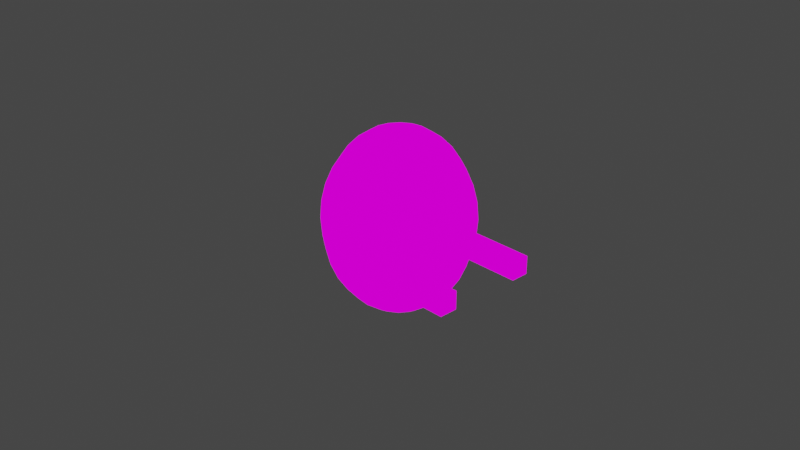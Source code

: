# Source: soid_man.blend  (saved by Blender 3.4.6; exported with 4.5.12 LTS)
import bpy
from mathutils import Matrix  # noqa: F401  (used for matrix-valued properties, if any)

bpy.ops.wm.read_factory_settings(use_empty=True)
scene = bpy.context.scene
scene.name = 'Scene'

# ---- collections
col_collection = bpy.data.collections.new('Collection'); scene.collection.children.link(col_collection)

# ---- images (referenced by path relative to the original .blend; pixels are not part of the script)
import os
ASSET_DIR = os.environ.get("B2B_ASSET_DIR", "")  # directory of the original .blend (textures are referenced by path, not embedded)
HERE = os.path.dirname(os.path.abspath(__file__))  # packed textures are extracted next to this script under _unpacked/

def load_image(name, relpath, width, height, colorspace="sRGB"):
    """Load a texture the original file referenced (path relative to the .blend, or extracted next to this script)."""
    p = next((c for c in (os.path.join(HERE, relpath), os.path.join(ASSET_DIR, relpath)) if relpath and os.path.exists(c)), "")
    if p:
        img = bpy.data.images.load(p, check_existing=True)
        img.name = name
    else:  # same state as the original file: an image datablock whose file is absent (Cycles renders it pink)
        img = bpy.data.images.new(name, width, height)
        img.source = "FILE"
        img.filepath = "//" + (relpath or name)
    img.colorspace_settings.name = colorspace
    return img
img_soid_man = load_image('soid_man', 'soid_man.png', 1024, 1024, 'sRGB')

# ---- materials (node trees are filled in below, after node groups)
mat_soid_man = bpy.data.materials.new('soid_man')
mat_soid_man.use_transparent_shadow = False

# ---- material node trees
mat_soid_man.use_nodes = True; mat_soid_man.node_tree.nodes.clear()
_N = mat_soid_man.node_tree.nodes; _L = mat_soid_man.node_tree.links
n0 = _N.new('ShaderNodeOutputMaterial'); n0.name = 'Material Output'; n0.location = (300, 300)
n1 = _N.new('ShaderNodeTexImage'); n1.name = 'Image Texture'; n1.location = (-47, 277)
n1.image = img_soid_man
_L.new(n1.outputs[0], n0.inputs[0])
n0.is_active_output = True

# ---- world
world_world = bpy.data.worlds.new('World'); scene.world = world_world
world_world.use_nodes = True; world_world.node_tree.nodes.clear()
_N = world_world.node_tree.nodes; _L = world_world.node_tree.links
n0 = _N.new('ShaderNodeOutputWorld'); n0.name = 'World Output'; n0.location = (300, 300)
n1 = _N.new('ShaderNodeBackground'); n1.name = 'Background'; n1.location = (10, 300)
n1.inputs[0].default_value = (0.05088, 0.05088, 0.05088, 1.0)
_L.new(n1.outputs[0], n0.inputs[0])
n0.is_active_output = True
world_world.color = (0.05088, 0.05088, 0.05088)
world_world.use_sun_shadow = False
world_world.sun_shadow_jitter_overblur = 0.0

# ---- cameras
cam_camera = bpy.data.cameras.new('Camera')
cam_camera.clip_end = 100.0
cam_camera.ortho_scale = 7.314

# ---- lights
light_light = bpy.data.lights.new('Light', 'POINT')
light_light.transmission_factor = 0.0
light_light.energy = 1000.0
light_light.shadow_soft_size = 0.1
light_light.shadow_maximum_resolution = 0.006
light_light.use_absolute_resolution = True

# ---- meshes
me_sphere = bpy.data.meshes.new('Sphere')
me_sphere.from_pydata([(0.0, 0.1951, 0.9808), (0.0, 0.3827, 0.9239), (0.0, 0.7071, 0.7071), (0.0, 0.9239, 0.3827), (0.0, 0.9808, 0.1951), (0.0, 0.9808, -0.1951), (0.0, 0.8315, -0.5556), (0.0, 0.5556, -0.8315), (0.0, 0.3827, -0.9239), (0.0, 0.1951, -0.9808), (0.07466, 0.1802, 0.9808), (0.1464, 0.3536, 0.9239), (0.2126, 0.5133, 0.8315), (0.2706, 0.6533, 0.7071), (0.3182, 0.7682, 0.5556), (0.3536, 0.8536, 0.3827), (0.3753, 0.9061, 0.1951), (0.3827, 0.9239, 0.0), (0.3753, 0.9061, -0.1951), (0.3536, 0.8536, -0.3827), (0.3182, 0.7682, -0.5556), (0.2706, 0.6533, -0.7071), (0.2126, 0.5133, -0.8315), (0.1464, 0.3536, -0.9239), (0.07466, 0.1802, -0.9808), (0.1379, 0.1379, 0.9808), (0.2706, 0.2706, 0.9239), (0.3928, 0.3928, 0.8315), (0.5, 0.5, 0.7071), (0.5879, 0.5879, 0.5556), (0.6533, 0.6533, 0.3827), (0.6935, 0.6935, 0.1951), (0.7071, 0.7071, 0.0), (0.6935, 0.6935, -0.1951), (0.6533, 0.6533, -0.3827), (0.5879, 0.5879, -0.5556), (0.5, 0.5, -0.7071), (0.3928, 0.3928, -0.8315), (0.2706, 0.2706, -0.9239), (0.1379, 0.1379, -0.9808), (0.1802, 0.07466, 0.9808), (0.3536, 0.1464, 0.9239), (0.5133, 0.2126, 0.8315), (0.6533, 0.2706, 0.7071), (0.7682, 0.3182, 0.5556), (0.8536, 0.3536, 0.3827), (0.9061, 0.3753, 0.1951), (0.9239, 0.3827, 0.0), (0.9061, 0.3753, -0.1951), (0.8536, 0.3536, -0.3827), (0.7682, 0.3182, -0.5556), (0.6533, 0.2706, -0.7071), (0.5133, 0.2126, -0.8315), (0.3536, 0.1464, -0.9239), (0.1802, 0.07466, -0.9808), (0.1951, -5.215e-08, 0.9808), (0.3827, -4.47e-08, 0.9239), (0.5556, -7.451e-08, 0.8315), (0.7071, -8.941e-08, 0.7071), (0.8315, -8.941e-08, 0.5556), (0.9239, -1.192e-07, 0.3827), (0.9808, -1.49e-07, 0.1951), (1.0, -1.49e-07, 0.0), (0.9808, -1.49e-07, -0.1951), (0.9239, -1.192e-07, -0.3827), (0.8315, -8.941e-08, -0.5556), (0.7071, -8.941e-08, -0.7071), (0.5556, -7.451e-08, -0.8315), (0.3827, -4.47e-08, -0.9239), (0.1951, -5.215e-08, -0.9808), (0.1802, -0.07466, 0.9808), (0.3536, -0.1464, 0.9239), (0.5133, -0.2126, 0.8315), (0.6533, -0.2706, 0.7071), (0.7682, -0.3182, 0.5556), (0.8536, -0.3536, 0.3827), (0.9061, -0.3753, 0.1951), (0.9239, -0.3827, 0.0), (0.9061, -0.3753, -0.1951), (0.8536, -0.3536, -0.3827), (0.7682, -0.3182, -0.5556), (0.6533, -0.2706, -0.7071), (0.5133, -0.2126, -0.8315), (0.3536, -0.1464, -0.9239), (0.1802, -0.07466, -0.9808), (0.1379, -0.1379, 0.9808), (0.2706, -0.2706, 0.9239), (0.3928, -0.3928, 0.8315), (0.5, -0.5, 0.7071), (0.5879, -0.5879, 0.5556), (0.6533, -0.6533, 0.3827), (0.6935, -0.6935, 0.1951), (0.7071, -0.7071, 0.0), (0.6935, -0.6935, -0.1951), (0.6533, -0.6533, -0.3827), (0.5879, -0.5879, -0.5556), (0.5, -0.5, -0.7071), (0.3928, -0.3928, -0.8315), (0.2706, -0.2706, -0.9239), (0.1379, -0.1379, -0.9808), (0.07466, -0.1802, 0.9808), (0.1464, -0.3536, 0.9239), (0.2126, -0.5133, 0.8315), (0.2706, -0.6533, 0.7071), (0.3182, -0.7682, 0.5556), (0.3536, -0.8536, 0.3827), (0.3753, -0.9061, 0.1951), (0.3827, -0.9239, 0.0), (0.3753, -0.9061, -0.1951), (0.3536, -0.8536, -0.3827), (0.3182, -0.7682, -0.5556), (0.2706, -0.6533, -0.7071), (0.2126, -0.5133, -0.8315), (0.1464, -0.3536, -0.9239), (0.07466, -0.1802, -0.9808), (-6.706e-08, -0.1951, 0.9808), (-1.192e-07, -0.3827, 0.9239), (-1.49e-07, -0.5556, 0.8315), (-2.235e-07, -0.7071, 0.7071), (-1.788e-07, -0.8315, 0.5556), (-2.384e-07, -0.9239, 0.3827), (-2.682e-07, -0.9808, 0.1951), (-3.576e-07, -1.0, 0.0), (-2.682e-07, -0.9808, -0.1951), (-2.384e-07, -0.9239, -0.3827), (-1.788e-07, -0.8315, -0.5556), (-2.235e-07, -0.7071, -0.7071), (-1.49e-07, -0.5556, -0.8315), (-1.192e-07, -0.3827, -0.9239), (-6.706e-08, -0.1951, -0.9808), (-0.07466, -0.1802, 0.9808), (-0.1464, -0.3536, 0.9239), (-0.2126, -0.5133, 0.8315), (-0.2706, -0.6533, 0.7071), (-0.3182, -0.7682, 0.5556), (-0.3536, -0.8536, 0.3827), (-0.3753, -0.9061, 0.1951), (-0.3827, -0.9239, 0.0), (-0.3753, -0.9061, -0.1951), (-0.3536, -0.8536, -0.3827), (-0.3182, -0.7682, -0.5556), (-0.2706, -0.6533, -0.7071), (-0.2126, -0.5133, -0.8315), (-0.1464, -0.3536, -0.9239), (-0.07466, -0.1802, -0.9808), (0.0, 0.0, -1.0), (-0.1379, -0.1379, 0.9808), (-0.2706, -0.2706, 0.9239), (-0.3928, -0.3928, 0.8315), (-0.5, -0.5, 0.7071), (-0.5879, -0.5879, 0.5556), (-0.6533, -0.6533, 0.3827), (-0.6935, -0.6935, 0.1951), (-0.7071, -0.7071, 0.0), (-0.6935, -0.6935, -0.1951), (-0.6533, -0.6533, -0.3827), (-0.5879, -0.5879, -0.5556), (-0.5, -0.5, -0.7071), (-0.3928, -0.3928, -0.8315), (-0.2706, -0.2706, -0.9239), (-0.1379, -0.1379, -0.9808), (-0.1802, -0.07466, 0.9808), (-0.3536, -0.1464, 0.9239), (-0.5133, -0.2126, 0.8315), (-0.6533, -0.2706, 0.7071), (-0.7682, -0.3182, 0.5556), (-0.8536, -0.3536, 0.3827), (-0.9061, -0.3753, 0.1951), (-0.9239, -0.3827, 0.0), (-0.9061, -0.3753, -0.1951), (-0.8536, -0.3536, -0.3827), (-0.7682, -0.3182, -0.5556), (-0.6533, -0.2706, -0.7071), (-0.5133, -0.2126, -0.8315), (-0.3536, -0.1464, -0.9239), (-0.1802, -0.07466, -0.9808), (0.0, 0.0, 1.0), (-0.1951, 8.196e-08, 0.9808), (-0.3827, 1.788e-07, 0.9239), (-0.5556, 1.937e-07, 0.8315), (-0.7071, 3.278e-07, 0.7071), (-0.8315, 3.278e-07, 0.5556), (-0.9239, 3.576e-07, 0.3827), (-0.9808, 3.874e-07, 0.1951), (-1.0, 5.066e-07, 0.0), (-0.9808, 3.874e-07, -0.1951), (-0.9239, 3.576e-07, -0.3827), (-0.8315, 3.278e-07, -0.5556), (-0.7071, 3.278e-07, -0.7071), (-0.5556, 1.937e-07, -0.8315), (-0.3827, 1.788e-07, -0.9239), (-0.1951, 8.196e-08, -0.9808), (-0.1802, 0.07466, 0.9808), (-0.3536, 0.1464, 0.9239), (-0.5133, 0.2126, 0.8315), (-0.6533, 0.2706, 0.7071), (-0.7682, 0.3182, 0.5556), (-0.8536, 0.3536, 0.3827), (-0.9061, 0.3753, 0.1951), (-0.9239, 0.3827, 0.0), (-0.9061, 0.3753, -0.1951), (-0.8536, 0.3536, -0.3827), (-0.7682, 0.3182, -0.5556), (-0.6533, 0.2706, -0.7071), (-0.5133, 0.2126, -0.8315), (-0.3536, 0.1464, -0.9239), (-0.1802, 0.07466, -0.9808), (-0.1379, 0.1379, 0.9808), (-0.2706, 0.2706, 0.9239), (-0.3928, 0.3928, 0.8315), (-0.5, 0.5, 0.7071), (-0.5879, 0.5879, 0.5556), (-0.6533, 0.6533, 0.3827), (-0.6935, 0.6935, 0.1951), (-0.7071, 0.7071, 0.0), (-0.6935, 0.6935, -0.1951), (-0.6533, 0.6533, -0.3827), (-0.5879, 0.5879, -0.5556), (-0.5, 0.5, -0.7071), (-0.3928, 0.3928, -0.8315), (-0.2706, 0.2706, -0.9239), (-0.1379, 0.1379, -0.9808), (-0.07466, 0.1802, 0.9808), (-0.1464, 0.3536, 0.9239), (-0.2126, 0.5133, 0.8315), (-0.2706, 0.6533, 0.7071), (-0.3182, 0.7682, 0.5556), (-0.3536, 0.8536, 0.3827), (-0.3753, 0.9061, 0.1951), (-0.3827, 0.9239, 0.0), (-0.3753, 0.9061, -0.1951), (-0.3536, 0.8536, -0.3827), (-0.3182, 0.7682, -0.5556), (-0.2706, 0.6533, -0.7071), (-0.2126, 0.5133, -0.8315), (-0.1464, 0.3536, -0.9239), (-0.07466, 0.1802, -0.9808), (2.384e-07, 0.5556, 0.8315), (4.47e-07, 0.8315, 0.5556), (6.258e-07, 1.0, 0.0), (5.066e-07, 0.9239, -0.3827), (4.47e-07, 0.7071, -0.7071), (0.25, -0.75, -0.3819), (0.25, -0.75, -0.1819), (0.25, -0.5, -0.3819), (0.25, -0.5, -0.1819), (1.5, -0.75, -0.3819), (1.5, -0.75, -0.1819), (1.5, -0.5, -0.3819), (1.5, -0.5, -0.1819), (0.25, 0.5, -0.3819), (0.25, 0.5, -0.1819), (0.25, 0.75, -0.3819), (0.25, 0.75, -0.1819), (1.5, 0.5, -0.3819), (1.5, 0.5, -0.1819), (1.5, 0.75, -0.3819), (1.5, 0.75, -0.1819)], [], [(2, 237, 12, 13), (241, 6, 20, 21), (238, 2, 13, 14), (7, 241, 21, 22), (3, 238, 14, 15), (8, 7, 22, 23), (4, 3, 15, 16), (9, 8, 23, 24), (239, 4, 16, 17), (0, 176, 10), (145, 9, 24), (5, 239, 17, 18), (1, 0, 10, 11), (240, 5, 18, 19), (237, 1, 11, 12), (6, 240, 19, 20), (12, 11, 26, 27), (20, 19, 34, 35), (13, 12, 27, 28), (21, 20, 35, 36), (14, 13, 28, 29), (22, 21, 36, 37), (15, 14, 29, 30), (23, 22, 37, 38), (16, 15, 30, 31), (24, 23, 38, 39), (17, 16, 31, 32), (10, 176, 25), (145, 24, 39), (18, 17, 32, 33), (11, 10, 25, 26), (19, 18, 33, 34), (31, 30, 45, 46), (39, 38, 53, 54), (32, 31, 46, 47), (25, 176, 40), (145, 39, 54), (33, 32, 47, 48), (26, 25, 40, 41), (34, 33, 48, 49), (27, 26, 41, 42), (35, 34, 49, 50), (28, 27, 42, 43), (36, 35, 50, 51), (29, 28, 43, 44), (37, 36, 51, 52), (30, 29, 44, 45), (38, 37, 52, 53), (50, 49, 64, 65), (43, 42, 57, 58), (51, 50, 65, 66), (44, 43, 58, 59), (52, 51, 66, 67), (45, 44, 59, 60), (53, 52, 67, 68), (46, 45, 60, 61), (54, 53, 68, 69), (47, 46, 61, 62), (40, 176, 55), (145, 54, 69), (48, 47, 62, 63), (41, 40, 55, 56), (49, 48, 63, 64), (42, 41, 56, 57), (69, 68, 83, 84), (62, 61, 76, 77), (55, 176, 70), (145, 69, 84), (63, 62, 77, 78), (56, 55, 70, 71), (64, 63, 78, 79), (57, 56, 71, 72), (65, 64, 79, 80), (58, 57, 72, 73), (66, 65, 80, 81), (59, 58, 73, 74), (67, 66, 81, 82), (60, 59, 74, 75), (68, 67, 82, 83), (61, 60, 75, 76), (73, 72, 87, 88), (81, 80, 95, 96), (74, 73, 88, 89), (82, 81, 96, 97), (75, 74, 89, 90), (83, 82, 97, 98), (76, 75, 90, 91), (84, 83, 98, 99), (77, 76, 91, 92), (70, 176, 85), (145, 84, 99), (78, 77, 92, 93), (71, 70, 85, 86), (79, 78, 93, 94), (72, 71, 86, 87), (80, 79, 94, 95), (92, 91, 106, 107), (85, 176, 100), (145, 99, 114), (93, 92, 107, 108), (86, 85, 100, 101), (94, 93, 108, 109), (87, 86, 101, 102), (95, 94, 109, 110), (88, 87, 102, 103), (96, 95, 110, 111), (89, 88, 103, 104), (97, 96, 111, 112), (90, 89, 104, 105), (98, 97, 112, 113), (91, 90, 105, 106), (99, 98, 113, 114), (111, 110, 125, 126), (104, 103, 118, 119), (112, 111, 126, 127), (105, 104, 119, 120), (113, 112, 127, 128), (106, 105, 120, 121), (114, 113, 128, 129), (107, 106, 121, 122), (100, 176, 115), (145, 114, 129), (108, 107, 122, 123), (101, 100, 115, 116), (109, 108, 123, 124), (102, 101, 116, 117), (110, 109, 124, 125), (103, 102, 117, 118), (145, 129, 144), (123, 122, 137, 138), (116, 115, 130, 131), (124, 123, 138, 139), (117, 116, 131, 132), (125, 124, 139, 140), (118, 117, 132, 133), (126, 125, 140, 141), (119, 118, 133, 134), (127, 126, 141, 142), (120, 119, 134, 135), (128, 127, 142, 143), (121, 120, 135, 136), (129, 128, 143, 144), (122, 121, 136, 137), (115, 176, 130), (142, 141, 157, 158), (135, 134, 150, 151), (143, 142, 158, 159), (136, 135, 151, 152), (144, 143, 159, 160), (137, 136, 152, 153), (130, 176, 146), (145, 144, 160), (138, 137, 153, 154), (131, 130, 146, 147), (139, 138, 154, 155), (132, 131, 147, 148), (140, 139, 155, 156), (133, 132, 148, 149), (141, 140, 156, 157), (134, 133, 149, 150), (147, 146, 161, 162), (155, 154, 169, 170), (148, 147, 162, 163), (156, 155, 170, 171), (149, 148, 163, 164), (157, 156, 171, 172), (150, 149, 164, 165), (158, 157, 172, 173), (151, 150, 165, 166), (159, 158, 173, 174), (152, 151, 166, 167), (160, 159, 174, 175), (153, 152, 167, 168), (146, 176, 161), (145, 160, 175), (154, 153, 168, 169), (166, 165, 181, 182), (174, 173, 189, 190), (167, 166, 182, 183), (175, 174, 190, 191), (168, 167, 183, 184), (161, 176, 177), (145, 175, 191), (169, 168, 184, 185), (162, 161, 177, 178), (170, 169, 185, 186), (163, 162, 178, 179), (171, 170, 186, 187), (164, 163, 179, 180), (172, 171, 187, 188), (165, 164, 180, 181), (173, 172, 188, 189), (186, 185, 200, 201), (179, 178, 193, 194), (187, 186, 201, 202), (180, 179, 194, 195), (188, 187, 202, 203), (181, 180, 195, 196), (189, 188, 203, 204), (182, 181, 196, 197), (190, 189, 204, 205), (183, 182, 197, 198), (191, 190, 205, 206), (184, 183, 198, 199), (177, 176, 192), (145, 191, 206), (185, 184, 199, 200), (178, 177, 192, 193), (205, 204, 219, 220), (198, 197, 212, 213), (206, 205, 220, 221), (199, 198, 213, 214), (192, 176, 207), (145, 206, 221), (200, 199, 214, 215), (193, 192, 207, 208), (201, 200, 215, 216), (194, 193, 208, 209), (202, 201, 216, 217), (195, 194, 209, 210), (203, 202, 217, 218), (196, 195, 210, 211), (204, 203, 218, 219), (197, 196, 211, 212), (209, 208, 223, 224), (217, 216, 231, 232), (210, 209, 224, 225), (218, 217, 232, 233), (211, 210, 225, 226), (219, 218, 233, 234), (212, 211, 226, 227), (220, 219, 234, 235), (213, 212, 227, 228), (221, 220, 235, 236), (214, 213, 228, 229), (207, 176, 222), (145, 221, 236), (215, 214, 229, 230), (208, 207, 222, 223), (216, 215, 230, 231), (228, 227, 3, 4), (236, 235, 8, 9), (229, 228, 4, 239), (222, 176, 0), (145, 236, 9), (230, 229, 239, 5), (223, 222, 0, 1), (231, 230, 5, 240), (224, 223, 1, 237), (232, 231, 240, 6), (225, 224, 237, 2), (233, 232, 6, 241), (226, 225, 2, 238), (234, 233, 241, 7), (227, 226, 238, 3), (235, 234, 7, 8), (242, 243, 245, 244), (244, 245, 249, 248), (248, 249, 247, 246), (246, 247, 243, 242), (244, 248, 246, 242), (249, 245, 243, 247), (250, 251, 253, 252), (252, 253, 257, 256), (256, 257, 255, 254), (254, 255, 251, 250), (252, 256, 254, 250), (257, 253, 251, 255)])
_uv = me_sphere.uv_layers.new(name='UVMap')
_uv.uv.foreach_set('vector', [0.1251, 0.3749, 0.09384, 0.3749, 0.09384, 0.3437, 0.1251, 0.3437, 0.3749, 0.3749, 0.3437, 0.3749, 0.3437, 0.3437, 0.3749, 0.3437, 0.1563, 0.3749, 0.1251, 0.3749, 0.1251, 0.3437, 0.1563, 0.3437, 0.4062, 0.3749, 0.3749, 0.3749, 0.3749, 0.3437, 0.4062, 0.3437, 0.1875, 0.3749, 0.1563, 0.3749, 0.1563, 0.3437, 0.1875, 0.3437, 0.4374, 0.3749, 0.4062, 0.3749, 0.4062, 0.3437, 0.4374, 0.3437, 0.2188, 0.3749, 0.1875, 0.3749, 0.1875, 0.3437, 0.2188, 0.3437, 0.4686, 0.3749, 0.4374, 0.3749, 0.4374, 0.3437, 0.4686, 0.3437, 0.25, 0.3749, 0.2188, 0.3749, 0.2188, 0.3437, 0.25, 0.3437, 0.03137, 0.3749, 0.0001365, 0.3593, 0.03137, 0.3437, 0.4999, 0.3593, 0.4686, 0.3749, 0.4686, 0.3437, 0.2812, 0.3749, 0.25, 0.3749, 0.25, 0.3437, 0.2812, 0.3437, 0.0626, 0.3749, 0.03137, 0.3749, 0.03137, 0.3437, 0.0626, 0.3437, 0.3125, 0.3749, 0.2812, 0.3749, 0.2812, 0.3437, 0.3125, 0.3437, 0.09384, 0.3749, 0.0626, 0.3749, 0.0626, 0.3437, 0.09384, 0.3437, 0.3437, 0.3749, 0.3125, 0.3749, 0.3125, 0.3437, 0.3437, 0.3437, 0.09384, 0.3437, 0.0626, 0.3437, 0.0626, 0.3125, 0.09384, 0.3125, 0.3437, 0.3437, 0.3125, 0.3437, 0.3125, 0.3125, 0.3437, 0.3125, 0.1251, 0.3437, 0.09384, 0.3437, 0.09384, 0.3125, 0.1251, 0.3125, 0.3749, 0.3437, 0.3437, 0.3437, 0.3437, 0.3125, 0.3749, 0.3125, 0.1563, 0.3437, 0.1251, 0.3437, 0.1251, 0.3125, 0.1563, 0.3125, 0.4062, 0.3437, 0.3749, 0.3437, 0.3749, 0.3125, 0.4062, 0.3125, 0.1875, 0.3437, 0.1563, 0.3437, 0.1563, 0.3125, 0.1875, 0.3125, 0.4374, 0.3437, 0.4062, 0.3437, 0.4062, 0.3125, 0.4374, 0.3125, 0.2188, 0.3437, 0.1875, 0.3437, 0.1875, 0.3125, 0.2188, 0.3125, 0.4686, 0.3437, 0.4374, 0.3437, 0.4374, 0.3125, 0.4686, 0.3125, 0.25, 0.3437, 0.2188, 0.3437, 0.2188, 0.3125, 0.25, 0.3125, 0.03137, 0.3437, 0.0001365, 0.3281, 0.03137, 0.3125, 0.4999, 0.3281, 0.4686, 0.3437, 0.4686, 0.3125, 0.2812, 0.3437, 0.25, 0.3437, 0.25, 0.3125, 0.2812, 0.3125, 0.0626, 0.3437, 0.03137, 0.3437, 0.03137, 0.3125, 0.0626, 0.3125, 0.3125, 0.3437, 0.2812, 0.3437, 0.2812, 0.3125, 0.3125, 0.3125, 0.2188, 0.3125, 0.1875, 0.3125, 0.1875, 0.2812, 0.2188, 0.2812, 0.4686, 0.3125, 0.4374, 0.3125, 0.4374, 0.2812, 0.4686, 0.2812, 0.25, 0.3125, 0.2188, 0.3125, 0.2188, 0.2812, 0.25, 0.2812, 0.03137, 0.3125, 0.0001365, 0.2968, 0.03137, 0.2812, 0.4999, 0.2968, 0.4686, 0.3125, 0.4686, 0.2812, 0.2812, 0.3125, 0.25, 0.3125, 0.25, 0.2812, 0.2812, 0.2812, 0.0626, 0.3125, 0.03137, 0.3125, 0.03137, 0.2812, 0.0626, 0.2812, 0.3125, 0.3125, 0.2812, 0.3125, 0.2812, 0.2812, 0.3125, 0.2812, 0.09384, 0.3125, 0.0626, 0.3125, 0.0626, 0.2812, 0.09384, 0.2812, 0.3437, 0.3125, 0.3125, 0.3125, 0.3125, 0.2812, 0.3437, 0.2812, 0.1251, 0.3125, 0.09384, 0.3125, 0.09384, 0.2812, 0.1251, 0.2812, 0.3749, 0.3125, 0.3437, 0.3125, 0.3437, 0.2812, 0.3749, 0.2812, 0.1563, 0.3125, 0.1251, 0.3125, 0.1251, 0.2812, 0.1563, 0.2812, 0.4062, 0.3125, 0.3749, 0.3125, 0.3749, 0.2812, 0.4062, 0.2812, 0.1875, 0.3125, 0.1563, 0.3125, 0.1563, 0.2812, 0.1875, 0.2812, 0.4374, 0.3125, 0.4062, 0.3125, 0.4062, 0.2812, 0.4374, 0.2812, 0.3437, 0.2812, 0.3125, 0.2812, 0.3125, 0.25, 0.3437, 0.25, 0.1251, 0.2812, 0.09384, 0.2812, 0.09384, 0.25, 0.1251, 0.25, 0.3749, 0.2812, 0.3437, 0.2812, 0.3437, 0.25, 0.3749, 0.25, 0.1563, 0.2812, 0.1251, 0.2812, 0.1251, 0.25, 0.1563, 0.25, 0.4062, 0.2812, 0.3749, 0.2812, 0.3749, 0.25, 0.4062, 0.25, 0.1875, 0.2812, 0.1563, 0.2812, 0.1563, 0.25, 0.1875, 0.25, 0.4374, 0.2812, 0.4062, 0.2812, 0.4062, 0.25, 0.4374, 0.25, 0.2188, 0.2812, 0.1875, 0.2812, 0.1875, 0.25, 0.2188, 0.25, 0.4686, 0.2812, 0.4374, 0.2812, 0.4374, 0.25, 0.4686, 0.25, 0.25, 0.2812, 0.2188, 0.2812, 0.2188, 0.25, 0.25, 0.25, 0.03137, 0.2812, 0.0001365, 0.2656, 0.03137, 0.25, 0.4999, 0.2656, 0.4686, 0.2812, 0.4686, 0.25, 0.2812, 0.2812, 0.25, 0.2812, 0.25, 0.25, 0.2812, 0.25, 0.0626, 0.2812, 0.03137, 0.2812, 0.03137, 0.25, 0.0626, 0.25, 0.3125, 0.2812, 0.2812, 0.2812, 0.2812, 0.25, 0.3125, 0.25, 0.09384, 0.2812, 0.0626, 0.2812, 0.0626, 0.25, 0.09384, 0.25, 0.4686, 0.25, 0.4374, 0.25, 0.4374, 0.2188, 0.4686, 0.2188, 0.25, 0.25, 0.2188, 0.25, 0.2188, 0.2188, 0.25, 0.2188, 0.03137, 0.25, 0.0001365, 0.2344, 0.03137, 0.2188, 0.4999, 0.2344, 0.4686, 0.25, 0.4686, 0.2188, 0.2812, 0.25, 0.25, 0.25, 0.25, 0.2188, 0.2812, 0.2188, 0.0626, 0.25, 0.03137, 0.25, 0.03137, 0.2188, 0.0626, 0.2188, 0.3125, 0.25, 0.2812, 0.25, 0.2812, 0.2188, 0.3125, 0.2188, 0.09384, 0.25, 0.0626, 0.25, 0.0626, 0.2188, 0.09384, 0.2188, 0.3437, 0.25, 0.3125, 0.25, 0.3125, 0.2188, 0.3437, 0.2188, 0.1251, 0.25, 0.09384, 0.25, 0.09384, 0.2188, 0.1251, 0.2188, 0.3749, 0.25, 0.3437, 0.25, 0.3437, 0.2188, 0.3749, 0.2188, 0.1563, 0.25, 0.1251, 0.25, 0.1251, 0.2188, 0.1563, 0.2188, 0.4062, 0.25, 0.3749, 0.25, 0.3749, 0.2188, 0.4062, 0.2188, 0.1875, 0.25, 0.1563, 0.25, 0.1563, 0.2188, 0.1875, 0.2188, 0.4374, 0.25, 0.4062, 0.25, 0.4062, 0.2188, 0.4374, 0.2188, 0.2188, 0.25, 0.1875, 0.25, 0.1875, 0.2188, 0.2188, 0.2188, 0.1251, 0.2188, 0.09384, 0.2188, 0.09384, 0.1875, 0.1251, 0.1875, 0.3749, 0.2188, 0.3437, 0.2188, 0.3437, 0.1875, 0.3749, 0.1875, 0.1563, 0.2188, 0.1251, 0.2188, 0.1251, 0.1875, 0.1563, 0.1875, 0.4062, 0.2188, 0.3749, 0.2188, 0.3749, 0.1875, 0.4062, 0.1875, 0.1875, 0.2188, 0.1563, 0.2188, 0.1563, 0.1875, 0.1875, 0.1875, 0.4374, 0.2188, 0.4062, 0.2188, 0.4062, 0.1875, 0.4374, 0.1875, 0.2188, 0.2188, 0.1875, 0.2188, 0.1875, 0.1875, 0.2188, 0.1875, 0.4686, 0.2188, 0.4374, 0.2188, 0.4374, 0.1875, 0.4686, 0.1875, 0.25, 0.2188, 0.2188, 0.2188, 0.2188, 0.1875, 0.25, 0.1875, 0.03137, 0.2188, 0.0001365, 0.2032, 0.03137, 0.1875, 0.4999, 0.2032, 0.4686, 0.2188, 0.4686, 0.1875, 0.2812, 0.2188, 0.25, 0.2188, 0.25, 0.1875, 0.2812, 0.1875, 0.0626, 0.2188, 0.03137, 0.2188, 0.03137, 0.1875, 0.0626, 0.1875, 0.3125, 0.2188, 0.2812, 0.2188, 0.2812, 0.1875, 0.3125, 0.1875, 0.09384, 0.2188, 0.0626, 0.2188, 0.0626, 0.1875, 0.09384, 0.1875, 0.3437, 0.2188, 0.3125, 0.2188, 0.3125, 0.1875, 0.3437, 0.1875, 0.25, 0.1875, 0.2188, 0.1875, 0.2188, 0.1563, 0.25, 0.1563, 0.03137, 0.1875, 0.0001365, 0.1719, 0.03137, 0.1563, 0.4999, 0.1719, 0.4686, 0.1875, 0.4686, 0.1563, 0.2812, 0.1875, 0.25, 0.1875, 0.25, 0.1563, 0.2812, 0.1563, 0.0626, 0.1875, 0.03137, 0.1875, 0.03137, 0.1563, 0.0626, 0.1563, 0.3125, 0.1875, 0.2812, 0.1875, 0.2812, 0.1563, 0.3125, 0.1563, 0.09384, 0.1875, 0.0626, 0.1875, 0.0626, 0.1563, 0.09384, 0.1563, 0.3437, 0.1875, 0.3125, 0.1875, 0.3125, 0.1563, 0.3437, 0.1563, 0.1251, 0.1875, 0.09384, 0.1875, 0.09384, 0.1563, 0.1251, 0.1563, 0.3749, 0.1875, 0.3437, 0.1875, 0.3437, 0.1563, 0.3749, 0.1563, 0.1563, 0.1875, 0.1251, 0.1875, 0.1251, 0.1563, 0.1563, 0.1563, 0.4062, 0.1875, 0.3749, 0.1875, 0.3749, 0.1563, 0.4062, 0.1563, 0.1875, 0.1875, 0.1563, 0.1875, 0.1563, 0.1563, 0.1875, 0.1563, 0.4374, 0.1875, 0.4062, 0.1875, 0.4062, 0.1563, 0.4374, 0.1563, 0.2188, 0.1875, 0.1875, 0.1875, 0.1875, 0.1563, 0.2188, 0.1563, 0.4686, 0.1875, 0.4374, 0.1875, 0.4374, 0.1563, 0.4686, 0.1563, 0.3749, 0.1563, 0.3437, 0.1563, 0.3437, 0.1251, 0.3749, 0.1251, 0.1563, 0.1563, 0.1251, 0.1563, 0.1251, 0.1251, 0.1563, 0.1251, 0.4062, 0.1563, 0.3749, 0.1563, 0.3749, 0.1251, 0.4062, 0.1251, 0.1875, 0.1563, 0.1563, 0.1563, 0.1563, 0.1251, 0.1875, 0.1251, 0.4374, 0.1563, 0.4062, 0.1563, 0.4062, 0.1251, 0.4374, 0.1251, 0.2188, 0.1563, 0.1875, 0.1563, 0.1875, 0.1251, 0.2188, 0.1251, 0.4686, 0.1563, 0.4374, 0.1563, 0.4374, 0.1251, 0.4686, 0.1251, 0.25, 0.1563, 0.2188, 0.1563, 0.2188, 0.1251, 0.25, 0.1251, 0.03137, 0.1563, 0.0001365, 0.1407, 0.03137, 0.1251, 0.4999, 0.1407, 0.4686, 0.1563, 0.4686, 0.1251, 0.2812, 0.1563, 0.25, 0.1563, 0.25, 0.1251, 0.2812, 0.1251, 0.0626, 0.1563, 0.03137, 0.1563, 0.03137, 0.1251, 0.0626, 0.1251, 0.3125, 0.1563, 0.2812, 0.1563, 0.2812, 0.1251, 0.3125, 0.1251, 0.09384, 0.1563, 0.0626, 0.1563, 0.0626, 0.1251, 0.09384, 0.1251, 0.3437, 0.1563, 0.3125, 0.1563, 0.3125, 0.1251, 0.3437, 0.1251, 0.1251, 0.1563, 0.09384, 0.1563, 0.09384, 0.1251, 0.1251, 0.1251, 0.4999, 0.1095, 0.4686, 0.1251, 0.4686, 0.09384, 0.2812, 0.1251, 0.25, 0.1251, 0.25, 0.09384, 0.2812, 0.09384, 0.0626, 0.1251, 0.03137, 0.1251, 0.03137, 0.09384, 0.0626, 0.09384, 0.3125, 0.1251, 0.2812, 0.1251, 0.2812, 0.09384, 0.3125, 0.09384, 0.09384, 0.1251, 0.0626, 0.1251, 0.0626, 0.09384, 0.09384, 0.09384, 0.3437, 0.1251, 0.3125, 0.1251, 0.3125, 0.09384, 0.3437, 0.09384, 0.1251, 0.1251, 0.09384, 0.1251, 0.09384, 0.09384, 0.1251, 0.09384, 0.3749, 0.1251, 0.3437, 0.1251, 0.3437, 0.09384, 0.3749, 0.09384, 0.1563, 0.1251, 0.1251, 0.1251, 0.1251, 0.09384, 0.1563, 0.09384, 0.4062, 0.1251, 0.3749, 0.1251, 0.3749, 0.09384, 0.4062, 0.09384, 0.1875, 0.1251, 0.1563, 0.1251, 0.1563, 0.09384, 0.1875, 0.09384, 0.4374, 0.1251, 0.4062, 0.1251, 0.4062, 0.09384, 0.4374, 0.09384, 0.2188, 0.1251, 0.1875, 0.1251, 0.1875, 0.09384, 0.2188, 0.09384, 0.4686, 0.1251, 0.4374, 0.1251, 0.4374, 0.09384, 0.4686, 0.09384, 0.25, 0.1251, 0.2188, 0.1251, 0.2188, 0.09384, 0.25, 0.09384, 0.03137, 0.1251, 0.0001365, 0.1095, 0.03137, 0.09384, 0.4062, 0.09384, 0.3749, 0.09384, 0.3749, 0.0626, 0.4062, 0.0626, 0.1875, 0.09384, 0.1563, 0.09384, 0.1563, 0.0626, 0.1875, 0.0626, 0.4374, 0.09384, 0.4062, 0.09384, 0.4062, 0.0626, 0.4374, 0.0626, 0.2188, 0.09384, 0.1875, 0.09384, 0.1875, 0.0626, 0.2188, 0.0626, 0.4686, 0.09384, 0.4374, 0.09384, 0.4374, 0.0626, 0.4686, 0.0626, 0.25, 0.09384, 0.2188, 0.09384, 0.2188, 0.0626, 0.25, 0.0626, 0.03137, 0.09384, 0.0001365, 0.07822, 0.03137, 0.0626, 0.4999, 0.07822, 0.4686, 0.09384, 0.4686, 0.0626, 0.2812, 0.09384, 0.25, 0.09384, 0.25, 0.0626, 0.2812, 0.0626, 0.0626, 0.09384, 0.03137, 0.09384, 0.03137, 0.0626, 0.0626, 0.0626, 0.3125, 0.09384, 0.2812, 0.09384, 0.2812, 0.0626, 0.3125, 0.0626, 0.09384, 0.09384, 0.0626, 0.09384, 0.0626, 0.0626, 0.09384, 0.0626, 0.3437, 0.09384, 0.3125, 0.09384, 0.3125, 0.0626, 0.3437, 0.0626, 0.1251, 0.09384, 0.09384, 0.09384, 0.09384, 0.0626, 0.1251, 0.0626, 0.3749, 0.09384, 0.3437, 0.09384, 0.3437, 0.0626, 0.3749, 0.0626, 0.1563, 0.09384, 0.1251, 0.09384, 0.1251, 0.0626, 0.1563, 0.0626, 0.0626, 0.0626, 0.03137, 0.0626, 0.03137, 0.03137, 0.0626, 0.03137, 0.3125, 0.0626, 0.2812, 0.0626, 0.2812, 0.03137, 0.3125, 0.03137, 0.09384, 0.0626, 0.0626, 0.0626, 0.0626, 0.03137, 0.09384, 0.03137, 0.3437, 0.0626, 0.3125, 0.0626, 0.3125, 0.03137, 0.3437, 0.03137, 0.1251, 0.0626, 0.09384, 0.0626, 0.09384, 0.03137, 0.1251, 0.03137, 0.3749, 0.0626, 0.3437, 0.0626, 0.3437, 0.03137, 0.3749, 0.03137, 0.1563, 0.0626, 0.1251, 0.0626, 0.1251, 0.03137, 0.1563, 0.03137, 0.4062, 0.0626, 0.3749, 0.0626, 0.3749, 0.03137, 0.4062, 0.03137, 0.1875, 0.0626, 0.1563, 0.0626, 0.1563, 0.03137, 0.1875, 0.03137, 0.4374, 0.0626, 0.4062, 0.0626, 0.4062, 0.03137, 0.4374, 0.03137, 0.2188, 0.0626, 0.1875, 0.0626, 0.1875, 0.03137, 0.2188, 0.03137, 0.4686, 0.0626, 0.4374, 0.0626, 0.4374, 0.03137, 0.4686, 0.03137, 0.25, 0.0626, 0.2188, 0.0626, 0.2188, 0.03137, 0.25, 0.03137, 0.03137, 0.0626, 0.0001365, 0.04699, 0.03137, 0.03137, 0.4999, 0.04699, 0.4686, 0.0626, 0.4686, 0.03137, 0.2812, 0.0626, 0.25, 0.0626, 0.25, 0.03137, 0.2812, 0.03137, 0.1875, 0.03137, 0.1563, 0.03137, 0.1563, 0.0001365, 0.1875, 0.0001365, 0.4374, 0.03137, 0.4062, 0.03137, 0.4062, 0.0001365, 0.4374, 0.0001365, 0.2188, 0.03137, 0.1875, 0.03137, 0.1875, 0.0001365, 0.2188, 0.0001365, 0.4686, 0.03137, 0.4374, 0.03137, 0.4374, 0.0001365, 0.4686, 0.0001365, 0.25, 0.03137, 0.2188, 0.03137, 0.2188, 0.0001365, 0.25, 0.0001365, 0.03137, 0.03137, 0.0001365, 0.01575, 0.03137, 0.0001365, 0.4999, 0.01575, 0.4686, 0.03137, 0.4686, 0.0001365, 0.2812, 0.03137, 0.25, 0.03137, 0.25, 0.0001365, 0.2812, 0.0001365, 0.0626, 0.03137, 0.03137, 0.03137, 0.03137, 0.0001365, 0.0626, 0.0001365, 0.3125, 0.03137, 0.2812, 0.03137, 0.2812, 0.0001365, 0.3125, 0.0001365, 0.09384, 0.03137, 0.0626, 0.03137, 0.0626, 0.0001365, 0.09384, 0.0001365, 0.3437, 0.03137, 0.3125, 0.03137, 0.3125, 0.0001365, 0.3437, 0.0001365, 0.1251, 0.03137, 0.09384, 0.03137, 0.09384, 0.0001365, 0.1251, 0.0001365, 0.3749, 0.03137, 0.3437, 0.03137, 0.3437, 0.0001365, 0.3749, 0.0001365, 0.1563, 0.03137, 0.1251, 0.03137, 0.1251, 0.0001365, 0.1563, 0.0001365, 0.4062, 0.03137, 0.3749, 0.03137, 0.3749, 0.0001365, 0.4062, 0.0001365, 0.3125, 0.4999, 0.2812, 0.4999, 0.2812, 0.4686, 0.3125, 0.4686, 0.09384, 0.4999, 0.0626, 0.4999, 0.0626, 0.4686, 0.09384, 0.4686, 0.3437, 0.4999, 0.3125, 0.4999, 0.3125, 0.4686, 0.3437, 0.4686, 0.1251, 0.4999, 0.09384, 0.4999, 0.09384, 0.4686, 0.1251, 0.4686, 0.3749, 0.4999, 0.3437, 0.4999, 0.3437, 0.4686, 0.3749, 0.4686, 0.1563, 0.4999, 0.1251, 0.4999, 0.1251, 0.4686, 0.1563, 0.4686, 0.4062, 0.4999, 0.3749, 0.4999, 0.3749, 0.4686, 0.4062, 0.4686, 0.1875, 0.4999, 0.1563, 0.4999, 0.1563, 0.4686, 0.1875, 0.4686, 0.4374, 0.4999, 0.4062, 0.4999, 0.4062, 0.4686, 0.4374, 0.4686, 0.2188, 0.4999, 0.1875, 0.4999, 0.1875, 0.4686, 0.2188, 0.4686, 0.4686, 0.4999, 0.4374, 0.4999, 0.4374, 0.4686, 0.4686, 0.4686, 0.25, 0.4999, 0.2188, 0.4999, 0.2188, 0.4686, 0.25, 0.4686, 0.03137, 0.4999, 0.0001365, 0.4842, 0.03137, 0.4686, 0.4999, 0.4842, 0.4686, 0.4999, 0.4686, 0.4686, 0.2812, 0.4999, 0.25, 0.4999, 0.25, 0.4686, 0.2812, 0.4686, 0.0626, 0.4999, 0.03137, 0.4999, 0.03137, 0.4686, 0.0626, 0.4686, 0.4374, 0.4686, 0.4062, 0.4686, 0.4062, 0.4374, 0.4374, 0.4374, 0.2188, 0.4686, 0.1875, 0.4686, 0.1875, 0.4374, 0.2188, 0.4374, 0.4686, 0.4686, 0.4374, 0.4686, 0.4374, 0.4374, 0.4686, 0.4374, 0.25, 0.4686, 0.2188, 0.4686, 0.2188, 0.4374, 0.25, 0.4374, 0.03137, 0.4686, 0.0001365, 0.453, 0.03137, 0.4374, 0.4999, 0.453, 0.4686, 0.4686, 0.4686, 0.4374, 0.2812, 0.4686, 0.25, 0.4686, 0.25, 0.4374, 0.2812, 0.4374, 0.0626, 0.4686, 0.03137, 0.4686, 0.03137, 0.4374, 0.0626, 0.4374, 0.3125, 0.4686, 0.2812, 0.4686, 0.2812, 0.4374, 0.3125, 0.4374, 0.09384, 0.4686, 0.0626, 0.4686, 0.0626, 0.4374, 0.09384, 0.4374, 0.3437, 0.4686, 0.3125, 0.4686, 0.3125, 0.4374, 0.3437, 0.4374, 0.1251, 0.4686, 0.09384, 0.4686, 0.09384, 0.4374, 0.1251, 0.4374, 0.3749, 0.4686, 0.3437, 0.4686, 0.3437, 0.4374, 0.3749, 0.4374, 0.1563, 0.4686, 0.1251, 0.4686, 0.1251, 0.4374, 0.1563, 0.4374, 0.4062, 0.4686, 0.3749, 0.4686, 0.3749, 0.4374, 0.4062, 0.4374, 0.1875, 0.4686, 0.1563, 0.4686, 0.1563, 0.4374, 0.1875, 0.4374, 0.09384, 0.4374, 0.0626, 0.4374, 0.0626, 0.4062, 0.09384, 0.4062, 0.3437, 0.4374, 0.3125, 0.4374, 0.3125, 0.4062, 0.3437, 0.4062, 0.1251, 0.4374, 0.09384, 0.4374, 0.09384, 0.4062, 0.1251, 0.4062, 0.3749, 0.4374, 0.3437, 0.4374, 0.3437, 0.4062, 0.3749, 0.4062, 0.1563, 0.4374, 0.1251, 0.4374, 0.1251, 0.4062, 0.1563, 0.4062, 0.4062, 0.4374, 0.3749, 0.4374, 0.3749, 0.4062, 0.4062, 0.4062, 0.1875, 0.4374, 0.1563, 0.4374, 0.1563, 0.4062, 0.1875, 0.4062, 0.4374, 0.4374, 0.4062, 0.4374, 0.4062, 0.4062, 0.4374, 0.4062, 0.2188, 0.4374, 0.1875, 0.4374, 0.1875, 0.4062, 0.2188, 0.4062, 0.4686, 0.4374, 0.4374, 0.4374, 0.4374, 0.4062, 0.4686, 0.4062, 0.25, 0.4374, 0.2188, 0.4374, 0.2188, 0.4062, 0.25, 0.4062, 0.03137, 0.4374, 0.0001365, 0.4218, 0.03137, 0.4062, 0.4999, 0.4218, 0.4686, 0.4374, 0.4686, 0.4062, 0.2812, 0.4374, 0.25, 0.4374, 0.25, 0.4062, 0.2812, 0.4062, 0.0626, 0.4374, 0.03137, 0.4374, 0.03137, 0.4062, 0.0626, 0.4062, 0.3125, 0.4374, 0.2812, 0.4374, 0.2812, 0.4062, 0.3125, 0.4062, 0.2188, 0.4062, 0.1875, 0.4062, 0.1875, 0.3749, 0.2188, 0.3749, 0.4686, 0.4062, 0.4374, 0.4062, 0.4374, 0.3749, 0.4686, 0.3749, 0.25, 0.4062, 0.2188, 0.4062, 0.2188, 0.3749, 0.25, 0.3749, 0.03137, 0.4062, 0.0001365, 0.3905, 0.03137, 0.3749, 0.4999, 0.3905, 0.4686, 0.4062, 0.4686, 0.3749, 0.2812, 0.4062, 0.25, 0.4062, 0.25, 0.3749, 0.2812, 0.3749, 0.0626, 0.4062, 0.03137, 0.4062, 0.03137, 0.3749, 0.0626, 0.3749, 0.3125, 0.4062, 0.2812, 0.4062, 0.2812, 0.3749, 0.3125, 0.3749, 0.09384, 0.4062, 0.0626, 0.4062, 0.0626, 0.3749, 0.09384, 0.3749, 0.3437, 0.4062, 0.3125, 0.4062, 0.3125, 0.3749, 0.3437, 0.3749, 0.1251, 0.4062, 0.09384, 0.4062, 0.09384, 0.3749, 0.1251, 0.3749, 0.3749, 0.4062, 0.3437, 0.4062, 0.3437, 0.3749, 0.3749, 0.3749, 0.1563, 0.4062, 0.1251, 0.4062, 0.1251, 0.3749, 0.1563, 0.3749, 0.4062, 0.4062, 0.3749, 0.4062, 0.3749, 0.3749, 0.4062, 0.3749, 0.1875, 0.4062, 0.1563, 0.4062, 0.1563, 0.3749, 0.1875, 0.3749, 0.4374, 0.4062, 0.4062, 0.4062, 0.4062, 0.3749, 0.4374, 0.3749, 0.25, 0.9999, 0.1251, 0.9999, 0.1251, 0.8749, 0.25, 0.8749, 0.25, 0.8749, 0.1251, 0.8749, 0.1251, 0.75, 0.25, 0.75, 0.25, 0.75, 0.1251, 0.75, 0.1251, 0.6251, 0.25, 0.6251, 0.25, 0.6251, 0.1251, 0.6251, 0.1251, 0.5001, 0.25, 0.5001, 0.3749, 0.75, 0.25, 0.75, 0.25, 0.6251, 0.3749, 0.6251, 0.1251, 0.75, 0.0001366, 0.75, 0.0001366, 0.6251, 0.1251, 0.6251, 0.75, 0.4999, 0.6251, 0.4999, 0.6251, 0.3749, 0.75, 0.3749, 0.75, 0.3749, 0.6251, 0.3749, 0.6251, 0.25, 0.75, 0.25, 0.75, 0.25, 0.6251, 0.25, 0.6251, 0.1251, 0.75, 0.1251, 0.75, 0.1251, 0.6251, 0.1251, 0.6251, 0.0001365, 0.75, 0.0001365, 0.8749, 0.25, 0.75, 0.25, 0.75, 0.1251, 0.8749, 0.1251, 0.6251, 0.25, 0.5001, 0.25, 0.5001, 0.1251, 0.6251, 0.1251])
me_sphere.materials.append(mat_soid_man)
me_sphere.update()

# ---- objects
ob_light = bpy.data.objects.new('Light', light_light)
ob_camera = bpy.data.objects.new('Camera', cam_camera)
ob_sphere = bpy.data.objects.new('Sphere', me_sphere)

# ---- transforms, parenting, visibility, modifiers, constraints
ob_light.location = (4.076, 1.005, 5.904)
ob_light.rotation_euler = (0.6503, 0.05522, 1.866)
ob_light.lock_rotations_4d = False
ob_light.empty_display_type = 'ARROWS'
ob_light.color = (0.0, 0.0, 0.0, 0.0)
ob_light.lineart.crease_threshold = 0.0
ob_camera.location = (7.359, -6.926, 4.958)
ob_camera.rotation_euler = (1.109, 0.0, 0.8149)
ob_camera.lock_rotations_4d = False
ob_camera.empty_display_type = 'ARROWS'
ob_camera.color = (0.0, 0.0, 0.0, 0.0)
ob_camera.display_type = 'WIRE'
ob_camera.lineart.crease_threshold = 0.0
ob_sphere.location = (0.0, 0.0, 0.0)
ob_sphere.scale = (0.8, 0.8, 1.0)

# ---- collection membership
col_collection.objects.link(ob_light)
col_collection.objects.link(ob_camera)
col_collection.objects.link(ob_sphere)

# ---- scene / render settings (as saved in the file)
scene.camera = ob_camera
scene.frame_start = 1; scene.frame_end = 250; scene.frame_set(1)
scene.render.engine = 'BLENDER_EEVEE_NEXT'
scene.cycles.sampling_pattern = 'TABULATED_SOBOL'
scene.cycles.use_light_tree = False
scene.view_settings.view_transform = 'Filmic'
bpy.context.view_layer.update()
